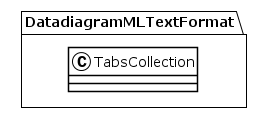

The diagram above was rendered by PlantUML. Its source (embedded in the PNG):
@startuml
!theme plain
package DatadiagramMLTextFormat {
class TabsCollection {
}
}
@enduml